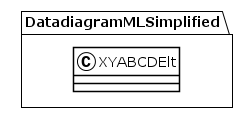

The diagram above was rendered by PlantUML. Its source (embedded in the PNG):
@startuml
!theme plain
package DatadiagramMLSimplified {
class XYABCDElt {
}
}
@enduml